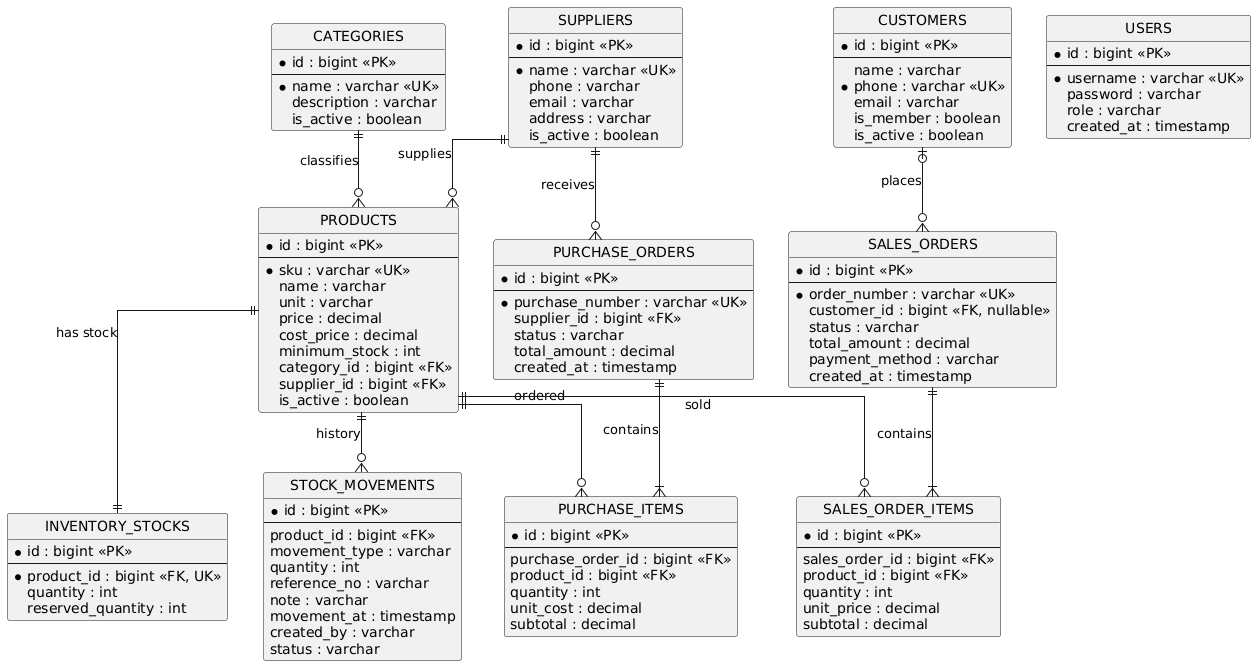

The diagram above was rendered by PlantUML. Its source (embedded in the PNG):
@startuml
hide circle
skinparam linetype ortho

entity CATEGORIES {
  * id : bigint <<PK>>
  --
  * name : varchar <<UK>>
  description : varchar
  is_active : boolean
}

entity SUPPLIERS {
  * id : bigint <<PK>>
  --
  * name : varchar <<UK>>
  phone : varchar
  email : varchar
  address : varchar
  is_active : boolean
}

entity PRODUCTS {
  * id : bigint <<PK>>
  --
  * sku : varchar <<UK>>
  name : varchar
  unit : varchar
  price : decimal
  cost_price : decimal
  minimum_stock : int
  category_id : bigint <<FK>>
  supplier_id : bigint <<FK>>
  is_active : boolean
}

entity INVENTORY_STOCKS {
  * id : bigint <<PK>>
  --
  * product_id : bigint <<FK, UK>>
  quantity : int
  reserved_quantity : int
}

entity STOCK_MOVEMENTS {
  * id : bigint <<PK>>
  --
  product_id : bigint <<FK>>
  movement_type : varchar
  quantity : int
  reference_no : varchar
  note : varchar
  movement_at : timestamp
  created_by : varchar
  status : varchar
}

entity PURCHASE_ORDERS {
  * id : bigint <<PK>>
  --
  * purchase_number : varchar <<UK>>
  supplier_id : bigint <<FK>>
  status : varchar
  total_amount : decimal
  created_at : timestamp
}

entity PURCHASE_ITEMS {
  * id : bigint <<PK>>
  --
  purchase_order_id : bigint <<FK>>
  product_id : bigint <<FK>>
  quantity : int
  unit_cost : decimal
  subtotal : decimal
}

entity CUSTOMERS {
  * id : bigint <<PK>>
  --
  name : varchar
  * phone : varchar <<UK>>
  email : varchar
  is_member : boolean
  is_active : boolean
}

entity SALES_ORDERS {
  * id : bigint <<PK>>
  --
  * order_number : varchar <<UK>>
  customer_id : bigint <<FK, nullable>>
  status : varchar
  total_amount : decimal
  payment_method : varchar
  created_at : timestamp
}

entity SALES_ORDER_ITEMS {
  * id : bigint <<PK>>
  --
  sales_order_id : bigint <<FK>>
  product_id : bigint <<FK>>
  quantity : int
  unit_price : decimal
  subtotal : decimal
}

entity USERS {
  * id : bigint <<PK>>
  --
  * username : varchar <<UK>>
  password : varchar
  role : varchar
  created_at : timestamp
}

CATEGORIES      ||--o{ PRODUCTS          : classifies
SUPPLIERS       ||--o{ PRODUCTS          : supplies
PRODUCTS        ||--|| INVENTORY_STOCKS  : "has stock"
PRODUCTS        ||--o{ STOCK_MOVEMENTS   : history
SUPPLIERS       ||--o{ PURCHASE_ORDERS   : receives
PURCHASE_ORDERS ||--|{ PURCHASE_ITEMS    : contains
PRODUCTS        ||--o{ PURCHASE_ITEMS    : ordered
CUSTOMERS       |o--o{ SALES_ORDERS      : places
SALES_ORDERS    ||--|{ SALES_ORDER_ITEMS : contains
PRODUCTS        ||--o{ SALES_ORDER_ITEMS : sold
@enduml